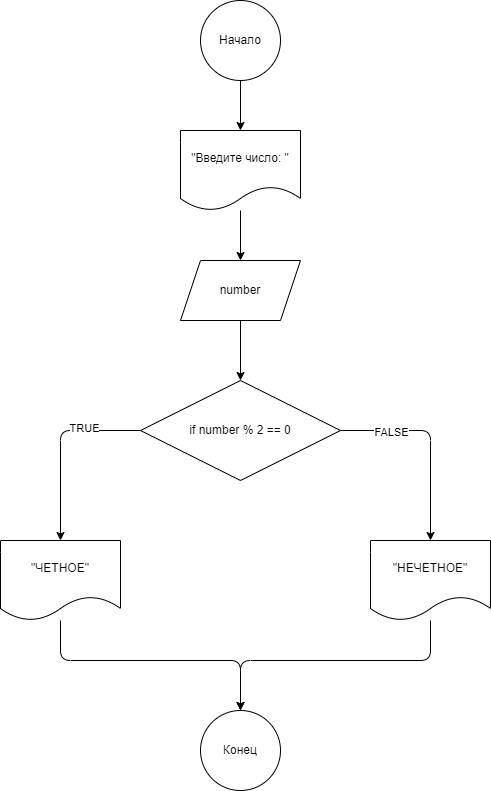

The diagram above was exported from draw.io. Its source (the exported page's mxGraphModel, read from the mxfile embedded in the PNG):
<mxGraphModel dx="1395" dy="958" grid="1" gridSize="10" guides="1" tooltips="1" connect="1" arrows="1" fold="1" page="1" pageScale="1" pageWidth="850" pageHeight="1100" math="0" shadow="0">
  <root>
    <mxCell id="0" />
    <mxCell id="1" parent="0" />
    <mxCell id="4" value="" style="edgeStyle=none;html=1;" edge="1" parent="1" source="2" target="3">
      <mxGeometry relative="1" as="geometry" />
    </mxCell>
    <mxCell id="2" value="Начало" style="ellipse;whiteSpace=wrap;html=1;" vertex="1" parent="1">
      <mxGeometry x="350" y="40" width="80" height="80" as="geometry" />
    </mxCell>
    <mxCell id="6" value="" style="edgeStyle=none;html=1;" edge="1" parent="1" source="3" target="5">
      <mxGeometry relative="1" as="geometry" />
    </mxCell>
    <mxCell id="3" value="&quot;Введите число: &quot;" style="shape=document;whiteSpace=wrap;html=1;boundedLbl=1;" vertex="1" parent="1">
      <mxGeometry x="330" y="170" width="120" height="80" as="geometry" />
    </mxCell>
    <mxCell id="8" value="" style="edgeStyle=none;html=1;" edge="1" parent="1" source="5" target="7">
      <mxGeometry relative="1" as="geometry" />
    </mxCell>
    <mxCell id="5" value="number" style="shape=parallelogram;perimeter=parallelogramPerimeter;whiteSpace=wrap;html=1;fixedSize=1;" vertex="1" parent="1">
      <mxGeometry x="330" y="300" width="120" height="60" as="geometry" />
    </mxCell>
    <mxCell id="10" value="" style="edgeStyle=none;html=1;" edge="1" parent="1" source="7" target="9">
      <mxGeometry relative="1" as="geometry">
        <Array as="points">
          <mxPoint x="210" y="470" />
        </Array>
      </mxGeometry>
    </mxCell>
    <mxCell id="13" value="TRUE" style="edgeLabel;html=1;align=center;verticalAlign=middle;resizable=0;points=[];" vertex="1" connectable="0" parent="10">
      <mxGeometry x="-0.4105" y="-3" relative="1" as="geometry">
        <mxPoint as="offset" />
      </mxGeometry>
    </mxCell>
    <mxCell id="12" value="" style="edgeStyle=none;html=1;" edge="1" parent="1" source="7" target="11">
      <mxGeometry relative="1" as="geometry">
        <Array as="points">
          <mxPoint x="580" y="470" />
        </Array>
      </mxGeometry>
    </mxCell>
    <mxCell id="14" value="FALSE" style="edgeLabel;html=1;align=center;verticalAlign=middle;resizable=0;points=[];" vertex="1" connectable="0" parent="12">
      <mxGeometry x="-0.5" y="-1" relative="1" as="geometry">
        <mxPoint as="offset" />
      </mxGeometry>
    </mxCell>
    <mxCell id="7" value="if number % 2 == 0" style="rhombus;whiteSpace=wrap;html=1;" vertex="1" parent="1">
      <mxGeometry x="290" y="420" width="200" height="100" as="geometry" />
    </mxCell>
    <mxCell id="16" style="edgeStyle=none;html=1;entryX=0.5;entryY=0;entryDx=0;entryDy=0;" edge="1" parent="1" source="9" target="15">
      <mxGeometry relative="1" as="geometry">
        <Array as="points">
          <mxPoint x="210" y="700" />
          <mxPoint x="390" y="700" />
        </Array>
      </mxGeometry>
    </mxCell>
    <mxCell id="9" value="&quot;ЧЕТНОЕ&quot;" style="shape=document;whiteSpace=wrap;html=1;boundedLbl=1;" vertex="1" parent="1">
      <mxGeometry x="150" y="580" width="120" height="80" as="geometry" />
    </mxCell>
    <mxCell id="17" style="edgeStyle=none;html=1;entryX=0.5;entryY=0;entryDx=0;entryDy=0;" edge="1" parent="1" source="11" target="15">
      <mxGeometry relative="1" as="geometry">
        <Array as="points">
          <mxPoint x="580" y="700" />
          <mxPoint x="390" y="700" />
        </Array>
      </mxGeometry>
    </mxCell>
    <mxCell id="11" value="&quot;НЕЧЕТНОЕ&quot;" style="shape=document;whiteSpace=wrap;html=1;boundedLbl=1;" vertex="1" parent="1">
      <mxGeometry x="520" y="580" width="120" height="80" as="geometry" />
    </mxCell>
    <mxCell id="15" value="Конец" style="ellipse;whiteSpace=wrap;html=1;" vertex="1" parent="1">
      <mxGeometry x="350" y="750" width="80" height="80" as="geometry" />
    </mxCell>
  </root>
</mxGraphModel>